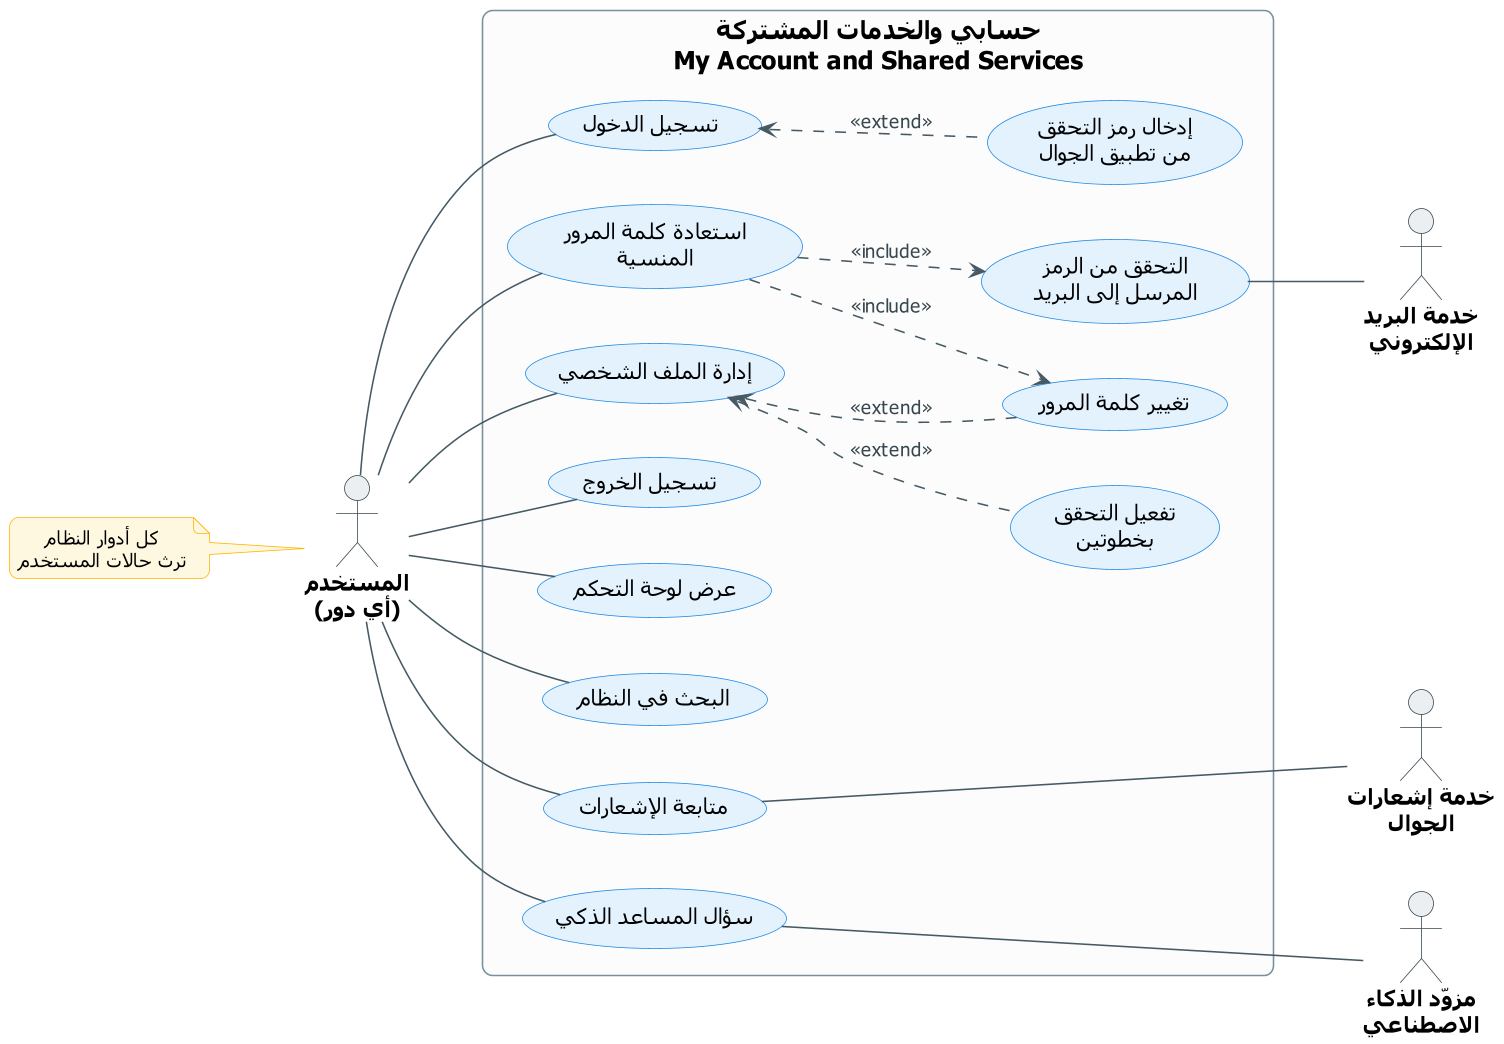

The diagram above was rendered by PlantUML. Its source (embedded in the PNG):
@startuml UCD-01-account
' ===== النمط الموحّد (انسخه مع المخطط) =====
skinparam dpi 150
skinparam defaultFontName Tahoma
skinparam shadowing false
skinparam roundcorner 12
skinparam defaultTextAlignment center
skinparam ArrowColor #455A64
skinparam ArrowFontSize 12
skinparam ArrowFontColor #37474F
skinparam actor {
  BorderColor #37474F
  BackgroundColor #ECEFF1
  FontSize 14
  FontStyle bold
}
skinparam usecase {
  BackgroundColor #E3F2FD
  BorderColor #1E88E5
  FontSize 14
}
skinparam rectangle {
  BackgroundColor #FCFCFC
  BorderColor #78909C
  FontSize 16
  FontStyle bold
}
skinparam note {
  BackgroundColor #FFF8E1
  BorderColor #FFB300
  FontSize 12
}
left to right direction
' ===== المخطط =====

actor "المستخدم\n(أي دور)" as USER
actor "خدمة البريد\nالإلكتروني" as MAIL
actor "خدمة إشعارات\nالجوال" as FCM
actor "مزوّد الذكاء\nالاصطناعي" as LLM

rectangle "حسابي والخدمات المشتركة\nMy Account and Shared Services" {
  usecase "تسجيل الدخول" as LOGIN
  usecase "استعادة كلمة المرور\nالمنسية" as RECOVER
  usecase "إدارة الملف الشخصي" as PROFILE
  usecase "تسجيل الخروج" as LOGOUT
  usecase "عرض لوحة التحكم" as DASH
  usecase "البحث في النظام" as SEARCH
  usecase "متابعة الإشعارات" as NOTIF
  usecase "سؤال المساعد الذكي" as AI
  usecase "إدخال رمز التحقق\nمن تطبيق الجوال" as CODE
  usecase "التحقق من الرمز\nالمرسل إلى البريد" as MAILCODE
  usecase "تغيير كلمة المرور" as CHPW
  usecase "تفعيل التحقق\nبخطوتين" as TWOSTEP
}

note left of USER
  كل أدوار النظام
  ترث حالات المستخدم
end note

USER -- LOGIN
USER -- RECOVER
USER -- PROFILE
USER -- LOGOUT
USER -- DASH
USER -- SEARCH
USER -- NOTIF
USER -- AI

LOGIN <.. CODE : <<extend>>
RECOVER ..> MAILCODE : <<include>>
RECOVER ..> CHPW : <<include>>
PROFILE <.. CHPW : <<extend>>
PROFILE <.. TWOSTEP : <<extend>>

MAILCODE -- MAIL
NOTIF --- FCM
AI --- LLM
@enduml